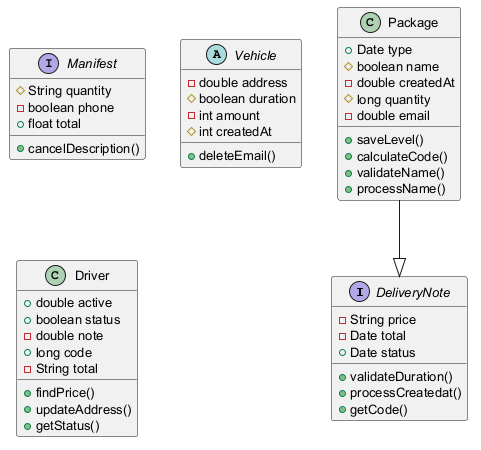

The diagram above was rendered by PlantUML. Its source (embedded in the PNG):
@startuml
skinparam defaultFontSize 13
interface DeliveryNote {
  -String price
  -Date total
  +Date status
  +validateDuration()
  +processCreatedat()
  +getCode()
}
class Package {
  +Date type
  #boolean name
  -double createdAt
  #long quantity
  -double email
  +saveLevel()
  +calculateCode()
  +validateName()
  +processName()
}
interface Manifest {
  #String quantity
  -boolean phone
  +float total
  +cancelDescription()
}
abstract class Vehicle {
  -double address
  #boolean duration
  -int amount
  #int createdAt
  +deleteEmail()
}
class Driver {
  +double active
  +boolean status
  -double note
  +long code
  -String total
  +findPrice()
  +updateAddress()
  +getStatus()
}
Package --|> DeliveryNote
@enduml